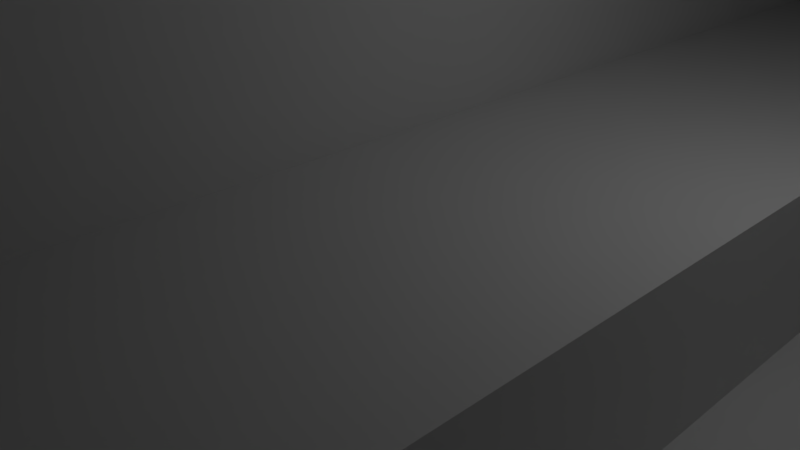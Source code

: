 # Source: level.blend  (saved by Blender 2.79.0; exported with 4.5.12 LTS)
import bpy
from mathutils import Matrix  # noqa: F401  (used for matrix-valued properties, if any)

bpy.ops.wm.read_factory_settings(use_empty=True)
scene = bpy.context.scene
scene.name = 'Scene'

# ---- collections
col_collection_1 = bpy.data.collections.new('Collection 1'); scene.collection.children.link(col_collection_1)

# ---- materials (node trees are filled in below, after node groups)
mat_material = bpy.data.materials.new('Material')
mat_material.alpha_threshold = 0.0
mat_material.use_transparent_shadow = False
mat_material.roughness = 0.5
mat_material.line_color = (0.0, 0.0, 0.0, 1.0)

# ---- material node trees

# ---- world
world_world = bpy.data.worlds.new('World'); scene.world = world_world
world_world.color = (0.05088, 0.05088, 0.05088)
world_world.use_sun_shadow = False
world_world.sun_shadow_jitter_overblur = 0.0
world_world.cycles.sampling_method = 'MANUAL'

# ---- cameras
cam_camera = bpy.data.cameras.new('Camera')
cam_camera.clip_end = 100.0
cam_camera.lens = 35.0
cam_camera.sensor_width = 32.0
cam_camera.sensor_height = 18.0
cam_camera.ortho_scale = 7.314
cam_camera.dof.focus_distance = 0.0
cam_camera.dof.aperture_fstop = 128.0

# ---- lights
light_lamp = bpy.data.lights.new('Lamp', 'POINT')
light_lamp.transmission_factor = 0.0
light_lamp.cutoff_distance = 30.0
light_lamp.energy = 100.0
light_lamp.shadow_buffer_clip_start = 1.001
light_lamp.shadow_soft_size = 0.1
light_lamp.shadow_maximum_resolution = 0.006
light_lamp.use_absolute_resolution = True

# ---- meshes
me_cube_001 = bpy.data.meshes.new('Cube.001')
me_cube_001.from_pydata([(-1.0, -1.0, -1.0), (-1.0, -1.0, 1.0), (-1.0, 1.0, -1.0), (-1.0, 1.0, 1.0), (1.0, -1.0, -1.0), (1.0, -1.0, 1.0), (1.0, 1.0, -1.0), (1.0, 1.0, 1.0)], [], [(0, 1, 3, 2), (2, 3, 7, 6), (6, 7, 5, 4), (4, 5, 1, 0), (2, 6, 4, 0), (7, 3, 1, 5)])
me_cube_001.use_remesh_preserve_volume = False
me_cube_001.use_remesh_preserve_attributes = False
me_cube_001.use_mirror_vertex_groups = False
me_cube_001.update()
me_cube = bpy.data.meshes.new('Cube')
me_cube.from_pydata([(3.0, -28.49, 0.0), (3.0, -38.23, 0.0), (3.0, -47.97, 0.0), (-3.0, -47.97, 0.0), (-3.0, -38.23, 0.0), (-3.0, -28.49, 0.0), (-3.0, -18.75, 0.0), (3.0, -18.75, 0.0), (-3.0, -9.011, 0.0), (3.0, -9.011, 0.0), (-3.0, 0.7278, 0.0), (3.0, 0.7278, 0.0), (-3.0, 10.47, 0.0), (3.0, 10.47, 0.0), (-3.0, 20.21, 0.0), (3.0, 20.21, 0.0), (-2.989, 33.64, 0.0), (3.0, 33.64, 0.0), (-2.989, 39.68, 0.0), (3.0, 39.68, 0.0), (3.0, -38.23, -3.0), (3.0, -47.97, -3.0), (3.0, -28.49, -3.0), (3.0, -18.75, -3.0), (3.0, -9.011, -3.0), (3.0, 0.7278, -3.0), (3.0, 10.47, -3.0), (3.0, 20.21, -3.0), (3.0, 33.62, -3.0), (3.0, 39.68, -3.0), (15.0, -38.23, -3.0), (15.0, -47.97, -3.0), (15.0, -28.49, -3.0), (15.0, -18.75, -3.0), (15.0, -9.011, -3.0), (15.0, 0.7278, -3.0), (15.0, 10.47, -3.0), (15.0, 20.21, -3.0), (15.0, 33.62, -3.0), (15.0, 39.68, -3.0), (3.0, -57.7, -3.0), (15.0, -57.7, -3.0), (3.0, -57.7, 0.0), (3.0, -57.7, -3.0), (3.0, -47.97, 6.959), (-3.0, -47.97, 6.959), (-3.0, -38.23, 6.959), (-3.0, -28.49, 6.959), (-3.0, -18.75, 6.959), (-3.0, -9.011, 6.959), (-3.0, 0.7278, 6.959), (-3.0, 10.47, 6.959), (-3.0, 20.21, 6.959), (-3.0, 33.64, 6.959), (-3.0, 39.68, 6.959), (3.0, -38.23, 6.959), (3.0, -28.49, 6.959), (3.0, -18.75, 6.959), (3.0, -9.011, 6.959), (3.0, 0.7278, 6.959), (3.0, 10.47, 6.959), (3.0, 20.21, 6.959), (3.0, 33.63, 6.959), (3.0, 39.68, 6.959), (3.0, -47.97, 8.959), (3.0, -38.23, 8.959), (3.0, -28.49, 8.959), (3.0, -18.75, 8.959), (3.0, -9.011, 8.959), (3.0, 0.7278, 8.959), (3.0, 10.47, 8.959), (3.0, 20.21, 8.959), (3.0, 33.62, 8.959), (3.0, 39.68, 8.959), (15.0, -47.97, 8.959), (15.0, -38.23, 8.959), (15.0, -28.49, 8.959), (15.0, -18.75, 8.959), (15.0, -9.011, 8.959), (15.0, 0.7278, 8.959), (15.0, 10.47, 8.959), (15.0, 20.21, 8.959), (15.0, 33.62, 8.959), (15.0, 39.68, 8.959), (3.0, -57.7, 8.979), (3.0, -57.7, 7.0), (15.0, -57.7, 8.959), (3.0, -72.31, -3.0), (15.0, -72.31, -3.0), (3.0, -72.31, 0.0), (3.0, -72.31, -3.0), (3.0, -72.31, 8.979), (3.0, -72.31, 7.0), (15.0, -72.31, 8.959), (3.0, -100.5, -3.0), (15.0, -100.5, -3.0), (3.0, -100.5, 0.0), (3.0, -100.5, -3.0), (3.0, -100.5, 8.979), (3.0, -100.5, 7.0), (15.0, -100.5, 8.959), (3.0, 49.42, -3.0), (3.0, 49.42, 0.0), (15.0, 49.42, -3.0), (3.0, 49.42, 6.959), (3.0, 49.42, 8.959), (15.0, 49.42, 8.959), (3.0, 64.03, -3.0), (3.0, 64.03, 0.0), (15.0, 64.03, -3.0), (3.0, 64.03, 6.959), (3.0, 64.03, 8.959), (15.0, 64.03, 8.959), (3.0, 92.56, -3.0), (3.0, 92.56, 0.0), (15.0, 92.56, -3.0), (3.0, 92.56, 6.959), (3.0, 92.56, 8.959), (15.0, 92.56, 8.959), (-8.889, 33.64, 0.0), (-8.889, 39.68, 0.0), (-14.89, 33.64, 0.0), (-14.89, 39.68, 0.0), (-20.89, 33.64, 0.0), (-20.89, 39.68, 0.0), (-26.89, 33.64, 0.0), (-26.89, 39.68, 0.0), (-32.89, 33.64, 0.0), (-32.89, 39.68, 0.0), (-38.89, 33.64, 0.0), (-38.89, 39.68, 0.0), (-44.89, 33.64, 0.0), (-44.89, 39.68, 0.0), (-50.89, 33.64, 0.0), (-50.89, 39.68, 0.0), (-56.89, 33.64, 0.0), (-56.89, 39.68, 0.0), (-62.89, 33.64, 0.0), (-62.89, 39.68, 0.0), (-68.89, 33.64, 0.0), (-68.89, 39.68, 0.0), (-74.89, 33.64, 0.0), (-74.89, 39.68, 0.0), (-80.89, 33.64, 0.0), (-80.89, 39.68, 0.0), (-86.89, 33.64, 0.0), (-86.89, 39.68, 0.0), (-92.89, 33.64, 0.0), (-92.89, 39.68, 0.0), (-98.89, 33.64, 0.0), (-98.89, 39.68, 0.0), (-104.7, 33.6, 0.0), (-104.9, 39.68, 0.0), (-108.1, 38.83, 0.0), (-109.9, 30.13, 0.0), (-113.3, 35.36, 0.0), (-115.1, 26.67, 0.0), (-118.5, 31.9, 0.0), (-120.3, 23.21, 0.0), (-123.7, 28.44, 0.0), (-125.5, 19.74, 0.0), (-128.9, 24.97, 0.0), (-130.7, 16.28, 0.0), (-134.1, 21.51, 0.0), (-135.9, 12.81, 0.0), (-139.3, 18.05, 0.0), (-141.0, 9.351, 0.0), (-144.5, 14.58, 0.0), (-146.2, 5.888, 0.0), (-149.7, 11.12, 0.0), (-151.4, 2.424, 0.0), (-154.9, 7.656, 0.0), (-38.89, 27.64, 0.0), (-44.89, 27.64, 0.0), (-38.89, 21.64, 0.0), (-44.89, 21.64, 0.0), (-38.89, 15.64, 0.0), (-44.89, 15.64, 0.0), (-38.89, 9.64, 0.0), (-44.89, 9.64, 0.0), (-50.89, 15.64, 0.0), (-50.89, 9.64, 0.0), (-56.89, 15.64, 0.0), (-56.89, 9.64, 0.0), (-60.89, 13.64, 0.0), (-64.89, 9.64, 0.0), (-60.89, 5.64, 0.0), (-68.89, 5.64, 0.0), (-64.89, 1.64, 0.0), (-70.81, 1.64, 0.0), (-64.89, -4.36, 0.0), (-70.81, -4.36, 0.0), (-64.89, -10.36, 0.0), (-70.81, -10.36, 0.0), (-50.89, 3.64, 0.0), (-56.89, 3.64, 0.0), (-50.89, -2.36, 0.0), (-56.89, -2.36, 0.0), (-50.89, -8.36, 0.0), (-56.89, -8.36, 0.0), (-44.89, -14.36, 0.0), (-44.89, -8.36, 0.0), (-50.89, -14.36, 0.0), (-56.89, -11.36, 0.0), (-34.89, 11.64, 0.0), (-31.89, 22.64, 0.0), (-27.89, 18.64, 0.0), (-25.89, 28.64, 0.0), (-21.89, 24.64, 0.0), (-21.89, 29.64, 0.0), (-15.89, 24.64, 0.0), (-15.89, 29.64, 0.0), (-9.889, 24.64, 0.0), (-9.889, 29.64, 0.0), (-5.889, 24.64, 0.0), (-5.889, 29.64, 0.0), (-80.89, 43.68, 0.0), (-78.89, 46.68, 0.0), (-74.89, 43.68, 0.0), (-75.89, 50.68, 0.0), (-71.89, 47.68, 0.0), (-72.89, 54.68, 0.0), (-68.89, 51.68, 0.0), (-69.89, 58.68, 0.0), (-65.89, 55.68, 0.0), (-66.89, 62.68, 0.0), (-62.89, 59.68, 0.0), (-63.89, 66.68, 0.0), (-59.89, 63.68, 0.0), (-60.89, 70.68, 0.0), (-56.89, 67.68, 0.0), (-54.63, 70.68, -1.295e-08), (-60.89, 94.68, 0.0), (-54.63, 94.68, -1.295e-08), (-66.89, 70.68, 0.0), (-66.89, 94.68, 0.0), (-72.89, 70.68, 0.0), (-72.89, 94.68, 0.0), (-78.89, 70.68, 0.0), (-90.89, 84.56, 0.0), (-84.89, 70.68, 0.0), (-84.89, 94.68, 0.0), (-78.89, 76.68, 0.0), (-84.89, 76.68, 0.0), (-78.89, 82.68, 0.0), (-84.89, 84.56, 0.0), (-78.89, 88.68, 0.0), (-84.89, 90.56, 0.0), (-90.89, 90.56, 0.0), (-96.89, 84.56, 0.0), (-96.89, 90.56, 0.0), (-102.9, 84.56, 0.0), (-102.9, 90.56, 0.0), (-108.9, 84.56, 0.0), (-108.9, 90.56, 0.0), (-114.9, 84.56, 0.0), (-114.9, 90.56, 0.0), (-120.9, 84.56, 0.0), (-120.9, 90.56, 0.0), (-126.9, 84.56, 0.0), (-126.9, 90.56, 0.0), (-132.9, 84.56, 0.0), (-132.9, 90.56, 0.0), (-138.9, 84.56, 0.0), (-138.9, 90.56, 0.0), (-144.9, 84.56, 0.0), (-144.9, 90.56, 0.0), (-150.9, 84.56, 0.0), (-150.9, 90.56, 0.0), (-156.9, 84.56, 0.0), (-156.9, 90.56, 0.0), (-162.9, 84.56, 0.0), (-162.9, 90.56, 0.0), (-168.9, 84.56, 0.0), (-168.9, 90.56, 0.0), (-174.9, 84.56, 0.0), (-174.9, 90.56, 0.0), (-180.9, 84.56, 0.0), (-180.9, 90.56, 0.0), (-60.89, 95.68, 0.0), (-54.63, 95.68, -1.295e-08), (-66.89, 95.68, 0.0), (-72.89, 95.68, 0.0), (-60.89, 113.7, 0.0), (-54.63, 113.7, -1.295e-08), (-66.89, 113.7, 0.0), (-72.89, 113.7, 0.0), (-78.89, 95.68, 0.0), (-78.89, 113.7, 0.0), (-48.63, 95.68, -1.295e-08), (-48.63, 113.7, -1.295e-08), (-60.89, 119.7, 0.0), (-66.89, 119.7, 0.0), (-60.89, 125.7, 0.0), (-66.89, 125.7, 0.0), (-60.89, 131.7, 0.0), (-66.89, 131.7, 0.0), (-184.9, 86.56, 0.0), (-184.9, 94.56, 0.0), (-188.9, 90.56, 0.0), (-188.9, 98.56, 0.0), (-192.9, 94.56, 0.0), (-192.9, 102.6, 0.0), (-196.9, 98.56, 0.0), (-198.9, 102.6, 0.0), (-192.9, 108.6, 0.0), (-198.9, 108.6, 0.0), (-156.9, -1.344, 0.0), (-156.9, 7.656, 0.0), (-158.9, -1.344, 0.0), (-158.9, 7.656, 0.0), (-156.9, 7.656, 8.0), (-158.9, 7.656, 8.0), (-156.9, -1.344, 8.0), (-158.9, -1.344, 8.0), (-194.9, -1.344, 0.0), (-194.9, 7.656, 0.0), (-158.9, -31.34, 0.0), (-194.9, -31.34, 0.0), (-158.9, 37.66, 0.0), (-194.9, 37.66, 0.0), (-176.9, 7.656, 0.0), (-176.9, -1.344, 0.0), (-176.9, -31.34, 0.0), (-194.9, -16.34, 0.0), (-158.9, -16.34, 0.0), (-176.9, 37.66, 0.0), (-194.9, 22.66, 0.0), (-158.9, 22.66, 0.0), (-176.9, 22.66, 0.0), (-176.9, -16.34, 0.0), (-158.9, 3.156, 0.0), (-194.9, 3.156, 0.0), (-185.9, 7.656, 0.0), (-167.9, -1.344, 0.0), (-167.9, -31.34, 0.0), (-194.9, -23.84, 0.0), (-158.9, -8.844, 0.0), (-185.9, 37.66, 0.0), (-194.9, 15.16, 0.0), (-158.9, 30.16, 0.0), (-167.9, 7.656, 0.0), (-185.9, -1.344, 0.0), (-185.9, -31.34, 0.0), (-194.9, -8.844, 0.0), (-158.9, -23.84, 0.0), (-167.9, 37.66, 0.0), (-194.9, 30.16, 0.0), (-158.9, 15.16, 0.0), (-176.9, 30.16, 0.0), (-176.9, 15.16, 0.0), (-185.9, 22.66, 0.0), (-167.9, 22.66, 0.0), (-176.9, -23.84, 0.0), (-176.9, -8.844, 0.0), (-167.9, -16.34, 0.0), (-185.9, -16.34, 0.0), (-176.9, 3.156, 0.0), (-167.9, 3.156, 0.0), (-185.9, -8.844, 0.0), (-167.9, -8.844, 0.0), (-167.9, -23.84, 0.0), (-167.9, 15.16, 0.0), (-185.9, 15.16, 0.0), (-185.9, 30.16, 0.0), (-167.9, 30.16, 0.0), (-185.9, -23.84, 0.0), (-185.9, 3.156, 0.0), (-156.9, -16.34, 0.0), (-156.9, -8.844, 0.0), (-156.9, -23.84, 0.0), (-156.9, 22.66, 0.0), (-156.9, 30.16, 0.0), (-156.9, 15.16, 0.0), (-176.9, 39.66, 0.0), (-185.9, 39.66, 0.0), (-167.9, 39.66, 0.0), (-196.9, 22.66, 0.0), (-196.9, 15.16, 0.0), (-196.9, 30.16, 0.0), (-196.9, -16.34, 0.0), (-196.9, -23.84, 0.0), (-196.9, -8.844, 0.0), (-176.9, -33.34, 0.0), (-167.9, -33.34, 0.0), (-185.9, -33.34, 0.0), (-203.9, 22.66, 0.0), (-203.9, 15.16, 0.0), (-203.9, 30.16, 0.0), (-210.9, 22.66, 0.0), (-210.9, 15.16, 0.0), (-210.9, 30.16, 0.0), (-217.9, 22.66, 0.0), (-217.9, 15.16, 0.0), (-217.9, 30.16, 0.0), (-196.9, 37.16, 0.0), (-203.9, 37.16, 0.0), (-210.9, 37.16, 0.0), (-217.9, 37.16, 0.0), (-196.9, 8.156, 0.0), (-203.9, 8.156, 0.0), (-210.9, 8.156, 0.0), (-217.9, 8.156, 0.0)], [], [(4, 1, 0, 5), (1, 4, 3, 2), (5, 0, 7, 6), (6, 7, 9, 8), (8, 9, 11, 10), (10, 11, 13, 12), (12, 13, 15, 14), (14, 15, 17, 16), (16, 17, 19, 18), (19, 17, 28, 29), (1, 2, 21, 20), (17, 15, 27, 28), (0, 1, 20, 22), (15, 13, 26, 27), (13, 11, 25, 26), (11, 9, 24, 25), (9, 7, 23, 24), (7, 0, 22, 23), (21, 2, 42, 43), (2, 3, 45, 44), (3, 4, 46, 45), (14, 16, 53, 52), (12, 14, 52, 51), (10, 12, 51, 50), (8, 10, 50, 49), (6, 8, 49, 48), (5, 6, 48, 47), (4, 5, 47, 46), (50, 51, 60, 59), (47, 48, 57, 56), (51, 52, 61, 60), (48, 49, 58, 57), (45, 46, 55, 44), (52, 53, 62, 61), (49, 50, 59, 58), (46, 47, 56, 55), (53, 54, 63, 62), (58, 59, 69, 68), (62, 63, 73, 72), (59, 60, 70, 69), (56, 57, 67, 66), (55, 56, 66, 65), (60, 61, 71, 70), (44, 55, 65, 64), (57, 58, 68, 67), (61, 62, 72, 71), (72, 73, 83, 82), (69, 70, 80, 79), (66, 67, 77, 76), (65, 66, 76, 75), (70, 71, 81, 80), (67, 68, 78, 77), (64, 65, 75, 74), (71, 72, 82, 81), (68, 69, 79, 78), (41, 31, 21, 40), (29, 28, 38, 39), (21, 31, 30, 20), (22, 20, 30, 32), (23, 22, 32, 33), (24, 23, 33, 34), (25, 24, 34, 35), (26, 25, 35, 36), (27, 26, 36, 37), (28, 27, 37, 38), (42, 2, 44, 85), (85, 44, 64, 84), (64, 74, 86, 84), (41, 86, 74, 31), (30, 31, 74, 75), (30, 75, 76, 32), (32, 76, 77, 33), (33, 77, 78, 34), (34, 78, 79, 35), (35, 79, 80, 36), (36, 80, 81, 37), (37, 81, 82, 38), (38, 82, 83, 39), (43, 42, 89, 90), (42, 85, 92, 89), (41, 40, 87, 88), (85, 84, 91, 92), (84, 86, 93, 91), (86, 41, 88, 93), (93, 88, 95, 100), (89, 92, 99, 96), (88, 87, 94, 95), (92, 91, 98, 99), (91, 93, 100, 98), (90, 89, 96, 97), (54, 18, 19, 63), (19, 29, 101, 102), (39, 83, 106, 103), (83, 73, 105, 106), (63, 19, 102, 104), (73, 63, 104, 105), (29, 39, 103, 101), (105, 104, 110, 111), (104, 102, 108, 110), (101, 103, 109, 107), (106, 105, 111, 112), (103, 106, 112, 109), (102, 101, 107, 108), (109, 112, 118, 115), (108, 107, 113, 114), (112, 111, 117, 118), (110, 108, 114, 116), (107, 109, 115, 113), (111, 110, 116, 117), (16, 18, 120, 119), (119, 120, 122, 121), (121, 122, 124, 123), (123, 124, 126, 125), (125, 126, 128, 127), (127, 128, 130, 129), (129, 130, 132, 131), (131, 132, 134, 133), (133, 134, 136, 135), (135, 136, 138, 137), (137, 138, 140, 139), (139, 140, 142, 141), (141, 142, 144, 143), (143, 144, 146, 145), (145, 146, 148, 147), (147, 148, 150, 149), (149, 150, 152, 151), (151, 152, 153), (151, 153, 155, 154), (154, 155, 157, 156), (156, 157, 159, 158), (158, 159, 161, 160), (160, 161, 163, 162), (162, 163, 165, 164), (164, 165, 167, 166), (166, 167, 169, 168), (168, 169, 171, 170), (129, 131, 173, 172), (172, 173, 175, 174), (174, 175, 177, 176), (176, 177, 179, 178), (179, 177, 180, 181), (181, 180, 182, 183), (183, 182, 184), (183, 184, 185, 186), (186, 185, 187, 188), (187, 189, 188), (188, 189, 191, 190), (190, 191, 193, 192), (181, 183, 195, 194), (194, 195, 197, 196), (196, 197, 199, 198), (202, 198, 203), (198, 202, 200, 201), (198, 199, 203), (176, 178, 204), (176, 204, 206, 205), (205, 206, 208, 207), (208, 209, 207), (209, 208, 210, 211), (211, 210, 212, 213), (213, 212, 214, 215), (144, 142, 216), (216, 142, 218), (217, 216, 218), (217, 218, 220, 219), (219, 220, 222, 221), (221, 222, 224, 223), (223, 224, 226, 225), (225, 226, 228, 227), (227, 228, 230, 229), (230, 231, 229), (229, 231, 233, 232), (229, 232, 235, 234), (234, 235, 237, 236), (246, 237, 241), (242, 236, 244), (238, 236, 242), (244, 236, 246), (236, 237, 246), (247, 246, 241), (246, 245, 244), (244, 243, 242), (238, 242, 243, 240), (246, 247, 245), (244, 245, 243), (245, 247, 248, 239), (239, 248, 250, 249), (249, 250, 252, 251), (251, 252, 254, 253), (253, 254, 256, 255), (255, 256, 258, 257), (257, 258, 260, 259), (259, 260, 262, 261), (261, 262, 264, 263), (263, 264, 266, 265), (265, 266, 268, 267), (267, 268, 270, 269), (269, 270, 272, 271), (271, 272, 274, 273), (273, 274, 276, 275), (275, 276, 278, 277), (235, 232, 279, 281), (284, 280, 289, 290), (282, 281, 285, 286), (281, 279, 283, 285), (279, 280, 284, 283), (282, 286, 288, 287), (285, 283, 291, 292), (292, 291, 293, 294), (294, 293, 295, 296), (277, 278, 297), (297, 278, 298, 299), (299, 298, 300, 301), (301, 300, 302, 303), (303, 302, 304), (304, 302, 305, 306), (307, 170, 171, 308), (170, 307, 171), (307, 308, 310, 331, 309), (310, 308, 311, 312), (312, 311, 313, 314), (309, 314, 313, 307), (367, 333, 316, 332), (366, 336, 318, 343), (365, 340, 319, 346), (364, 349, 326, 338), (363, 350, 329, 351), (362, 348, 328, 352), (361, 353, 323, 335), (360, 354, 330, 355), (359, 344, 324, 356), (358, 341, 321, 357), (334, 358, 357, 322), (309, 331, 358, 334), (331, 310, 341, 358), (354, 359, 356, 330), (322, 342, 359, 354), (342, 315, 344, 359), (337, 360, 355, 325), (309, 334, 360, 337), (334, 322, 354, 360), (345, 361, 335, 317), (325, 355, 361, 345), (355, 330, 353, 361), (350, 362, 352, 329), (321, 341, 362, 350), (341, 310, 348, 362), (339, 363, 351, 327), (316, 333, 363, 339), (333, 321, 350, 363), (347, 364, 338, 320), (327, 351, 364, 347), (351, 329, 349, 364), (349, 365, 346, 326), (329, 352, 365, 349), (352, 328, 340, 365), (353, 366, 343, 323), (330, 356, 366, 353), (356, 324, 336, 366), (342, 367, 332, 315), (322, 357, 367, 342), (357, 321, 333, 367), (337, 325, 368, 369), (325, 345, 370, 368), (340, 328, 371, 372), (328, 348, 373, 371), (338, 326, 374, 375), (326, 346, 376, 374), (339, 327, 377, 378), (327, 347, 379, 377), (336, 324, 380, 381), (324, 344, 382, 380), (335, 323, 383, 384), (323, 343, 385, 383), (378, 377, 386, 387), (377, 379, 388, 386), (387, 386, 389, 390), (386, 388, 391, 389), (390, 389, 392, 393), (389, 391, 394, 392), (394, 391, 397, 398), (391, 388, 396, 397), (388, 379, 395, 396), (390, 393, 402, 401), (387, 390, 401, 400), (378, 387, 400, 399)])
me_cube.materials.append(mat_material)
me_cube.use_remesh_preserve_volume = False
me_cube.use_remesh_preserve_attributes = False
me_cube.use_mirror_vertex_groups = False
me_cube.auto_texspace = False
me_cube.update()

# ---- objects
ob_cube_001 = bpy.data.objects.new('Cube.001', me_cube_001)
ob_cube = bpy.data.objects.new('Cube', me_cube)
ob_lamp = bpy.data.objects.new('Lamp', light_lamp)
ob_camera = bpy.data.objects.new('Camera', cam_camera)

# ---- transforms, parenting, visibility, modifiers, constraints
ob_cube_001.location = (-178.7, 0.0, 1.806)
ob_cube_001.scale = (0.4966, 0.4966, 1.76)
ob_cube_001.lineart.crease_threshold = 0.0
ob_cube.location = (0.0, 0.0, 0.0)
ob_cube.lock_rotations_4d = False
ob_cube.empty_display_type = 'ARROWS'
ob_cube.show_texture_space = True
ob_cube.lineart.crease_threshold = 0.0
ob_lamp.location = (4.076, 4.949, 5.904)
ob_lamp.rotation_euler = (0.6503, 0.05522, 1.866)
ob_lamp.lock_rotations_4d = False
ob_lamp.empty_display_type = 'ARROWS'
ob_lamp.color = (0.0, 0.0, 0.0, 0.0)
ob_lamp.lineart.crease_threshold = 0.0
ob_camera.location = (7.481, -6.508, 5.344)
ob_camera.rotation_euler = (1.109, 0.0, 0.8149)
ob_camera.lock_rotations_4d = False
ob_camera.empty_display_type = 'ARROWS'
ob_camera.color = (0.0, 0.0, 0.0, 0.0)
ob_camera.display_type = 'WIRE'
ob_camera.lineart.crease_threshold = 0.0

# ---- collection membership
col_collection_1.objects.link(ob_cube_001)
col_collection_1.objects.link(ob_cube)
col_collection_1.objects.link(ob_lamp)
col_collection_1.objects.link(ob_camera)

# ---- scene / render settings (as saved in the file)
scene.camera = ob_camera
scene.frame_start = 1; scene.frame_end = 250; scene.frame_set(1)
scene.render.engine = 'BLENDER_EEVEE_NEXT'
scene.render.resolution_percentage = 50
scene.render.dither_intensity = 0.0
scene.cycles.use_denoising = False
scene.cycles.samples = 128
scene.cycles.sampling_pattern = 'TABULATED_SOBOL'
scene.cycles.use_adaptive_sampling = False
scene.cycles.use_light_tree = False
scene.cycles.blur_glossy = 0.0
scene.cycles.sample_clamp_indirect = 0.0
scene.view_settings.view_transform = 'Standard'
bpy.context.view_layer.update()
